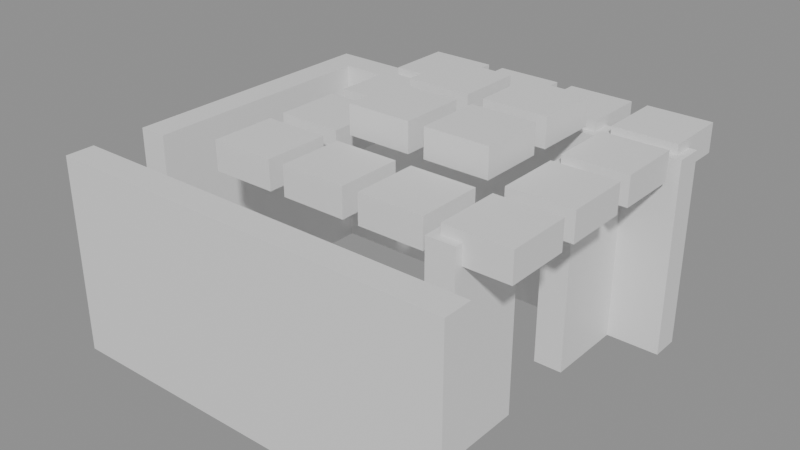 # Source: building_lego.blend  (saved by Blender 5.0.119; exported with 4.5.12 LTS)
import bpy
from mathutils import Matrix  # noqa: F401  (used for matrix-valued properties, if any)

bpy.ops.wm.read_factory_settings(use_empty=True)
scene = bpy.context.scene
scene.name = 'Scene'

# ---- collections
col_01_paredes_externas = bpy.data.collections.new('01_Paredes_Externas'); scene.collection.children.link(col_01_paredes_externas)
col_04_moveis_decoracoes = bpy.data.collections.new('04_Moveis_Decoracoes'); scene.collection.children.link(col_04_moveis_decoracoes)

# ---- materials (node trees are filled in below, after node groups)
mat_mat_parede_externa = bpy.data.materials.new('Mat_Parede_Externa')
mat_mat_moveis = bpy.data.materials.new('Mat_Moveis')

# ---- material node trees
mat_mat_parede_externa.use_nodes = True; mat_mat_parede_externa.node_tree.nodes.clear()
_N = mat_mat_parede_externa.node_tree.nodes; _L = mat_mat_parede_externa.node_tree.links
n0 = _N.new('ShaderNodeBsdfPrincipled'); n0.name = 'BSDF - Pré-fundamentado'; n0.location = (-200, 100)
n1 = _N.new('ShaderNodeOutputMaterial'); n1.name = 'Saída de material'; n1.location = (200, 100)
_L.new(n0.outputs[0], n1.inputs[0])
n1.is_active_output = True
mat_mat_moveis.use_nodes = True; mat_mat_moveis.node_tree.nodes.clear()
_N = mat_mat_moveis.node_tree.nodes; _L = mat_mat_moveis.node_tree.links
n0 = _N.new('ShaderNodeBsdfPrincipled'); n0.name = 'BSDF - Pré-fundamentado'; n0.location = (-200, 100)
n1 = _N.new('ShaderNodeOutputMaterial'); n1.name = 'Saída de material'; n1.location = (200, 100)
_L.new(n0.outputs[0], n1.inputs[0])
n1.is_active_output = True

# ---- meshes
me_bloco_wood_pole_409_771_z_1 = bpy.data.meshes.new('Bloco_wood_pole_409_771_z-1')
me_bloco_wood_pole_409_771_z_1.from_pydata([(-0.5, -0.175, -1.2), (0.5, -0.175, -1.2), (0.5, 0.175, -1.2), (-0.5, 0.175, -1.2), (-0.5, -0.175, 1.2), (0.5, -0.175, 1.2), (0.5, 0.175, 1.2), (-0.5, 0.175, 1.2)], [], [(0, 1, 2, 3), (4, 7, 6, 5), (0, 4, 5, 1), (2, 6, 7, 3), (0, 3, 7, 4), (1, 5, 6, 2)])
me_bloco_wood_pole_409_771_z_1.materials.append(mat_mat_parede_externa)
me_bloco_wood_pole_409_771_z_1.update()
me_bloco_tent_wall_410_771_z_1 = bpy.data.meshes.new('Bloco_tent_wall_410_771_z-1')
me_bloco_tent_wall_410_771_z_1.from_pydata([(-0.5, -0.175, -1.2), (0.5, -0.175, -1.2), (0.5, 0.175, -1.2), (-0.5, 0.175, -1.2), (-0.5, -0.175, 1.2), (0.5, -0.175, 1.2), (0.5, 0.175, 1.2), (-0.5, 0.175, 1.2)], [], [(0, 1, 2, 3), (4, 7, 6, 5), (0, 4, 5, 1), (2, 6, 7, 3), (0, 3, 7, 4), (1, 5, 6, 2)])
me_bloco_tent_wall_410_771_z_1.materials.append(mat_mat_parede_externa)
me_bloco_tent_wall_410_771_z_1.update()
me_bloco_tent_wall_411_771_z_1 = bpy.data.meshes.new('Bloco_tent_wall_411_771_z-1')
me_bloco_tent_wall_411_771_z_1.from_pydata([(-0.5, -0.175, -1.2), (0.5, -0.175, -1.2), (0.5, 0.175, -1.2), (-0.5, 0.175, -1.2), (-0.5, -0.175, 1.2), (0.5, -0.175, 1.2), (0.5, 0.175, 1.2), (-0.5, 0.175, 1.2)], [], [(0, 1, 2, 3), (4, 7, 6, 5), (0, 4, 5, 1), (2, 6, 7, 3), (0, 3, 7, 4), (1, 5, 6, 2)])
me_bloco_tent_wall_411_771_z_1.materials.append(mat_mat_parede_externa)
me_bloco_tent_wall_411_771_z_1.update()
me_bloco_tent_wall_412_771_z_1 = bpy.data.meshes.new('Bloco_tent_wall_412_771_z-1')
me_bloco_tent_wall_412_771_z_1.from_pydata([(-0.5, -0.175, -1.2), (0.5, -0.175, -1.2), (0.5, 0.175, -1.2), (-0.5, 0.175, -1.2), (-0.5, -0.175, 1.2), (0.5, -0.175, 1.2), (0.5, 0.175, 1.2), (-0.5, 0.175, 1.2)], [], [(0, 1, 2, 3), (4, 7, 6, 5), (0, 4, 5, 1), (2, 6, 7, 3), (0, 3, 7, 4), (1, 5, 6, 2)])
me_bloco_tent_wall_412_771_z_1.materials.append(mat_mat_parede_externa)
me_bloco_tent_wall_412_771_z_1.update()
me_bloco_tent_wall_413_771_z_1 = bpy.data.meshes.new('Bloco_tent_wall_413_771_z-1')
me_bloco_tent_wall_413_771_z_1.from_pydata([(-0.5, -0.175, -1.2), (0.5, -0.175, -1.2), (0.5, 0.175, -1.2), (-0.5, 0.175, -1.2), (-0.5, -0.175, 1.2), (0.5, -0.175, 1.2), (0.5, 0.175, 1.2), (-0.5, 0.175, 1.2)], [], [(0, 1, 2, 3), (4, 7, 6, 5), (0, 4, 5, 1), (2, 6, 7, 3), (0, 3, 7, 4), (1, 5, 6, 2)])
me_bloco_tent_wall_413_771_z_1.materials.append(mat_mat_parede_externa)
me_bloco_tent_wall_413_771_z_1.update()
me_bloco_tent_wall_409_775_z_1 = bpy.data.meshes.new('Bloco_tent_wall_409_775_z-1')
me_bloco_tent_wall_409_775_z_1.from_pydata([(-0.5, -0.175, -1.2), (0.5, -0.175, -1.2), (0.5, 0.175, -1.2), (-0.5, 0.175, -1.2), (-0.5, -0.175, 1.2), (0.5, -0.175, 1.2), (0.5, 0.175, 1.2), (-0.5, 0.175, 1.2)], [], [(0, 1, 2, 3), (4, 7, 6, 5), (0, 4, 5, 1), (2, 6, 7, 3), (0, 3, 7, 4), (1, 5, 6, 2)])
me_bloco_tent_wall_409_775_z_1.materials.append(mat_mat_parede_externa)
me_bloco_tent_wall_409_775_z_1.update()
me_bloco_tent_wall_410_775_z_1 = bpy.data.meshes.new('Bloco_tent_wall_410_775_z-1')
me_bloco_tent_wall_410_775_z_1.from_pydata([(-0.5, -0.175, -1.2), (0.5, -0.175, -1.2), (0.5, 0.175, -1.2), (-0.5, 0.175, -1.2), (-0.5, -0.175, 1.2), (0.5, -0.175, 1.2), (0.5, 0.175, 1.2), (-0.5, 0.175, 1.2)], [], [(0, 1, 2, 3), (4, 7, 6, 5), (0, 4, 5, 1), (2, 6, 7, 3), (0, 3, 7, 4), (1, 5, 6, 2)])
me_bloco_tent_wall_410_775_z_1.materials.append(mat_mat_parede_externa)
me_bloco_tent_wall_410_775_z_1.update()
me_bloco_tent_wall_411_775_z_1 = bpy.data.meshes.new('Bloco_tent_wall_411_775_z-1')
me_bloco_tent_wall_411_775_z_1.from_pydata([(-0.5, -0.175, -1.2), (0.5, -0.175, -1.2), (0.5, 0.175, -1.2), (-0.5, 0.175, -1.2), (-0.5, -0.175, 1.2), (0.5, -0.175, 1.2), (0.5, 0.175, 1.2), (-0.5, 0.175, 1.2)], [], [(0, 1, 2, 3), (4, 7, 6, 5), (0, 4, 5, 1), (2, 6, 7, 3), (0, 3, 7, 4), (1, 5, 6, 2)])
me_bloco_tent_wall_411_775_z_1.materials.append(mat_mat_parede_externa)
me_bloco_tent_wall_411_775_z_1.update()
me_bloco_tent_wall_412_775_z_1 = bpy.data.meshes.new('Bloco_tent_wall_412_775_z-1')
me_bloco_tent_wall_412_775_z_1.from_pydata([(-0.5, -0.175, -1.2), (0.5, -0.175, -1.2), (0.5, 0.175, -1.2), (-0.5, 0.175, -1.2), (-0.5, -0.175, 1.2), (0.5, -0.175, 1.2), (0.5, 0.175, 1.2), (-0.5, 0.175, 1.2)], [], [(0, 1, 2, 3), (4, 7, 6, 5), (0, 4, 5, 1), (2, 6, 7, 3), (0, 3, 7, 4), (1, 5, 6, 2)])
me_bloco_tent_wall_412_775_z_1.materials.append(mat_mat_parede_externa)
me_bloco_tent_wall_412_775_z_1.update()
me_bloco_tent_wall_413_775_z_1 = bpy.data.meshes.new('Bloco_tent_wall_413_775_z-1')
me_bloco_tent_wall_413_775_z_1.from_pydata([(-0.5, -0.175, -1.2), (0.5, -0.175, -1.2), (0.5, 0.175, -1.2), (-0.5, 0.175, -1.2), (-0.5, -0.175, 1.2), (0.5, -0.175, 1.2), (0.5, 0.175, 1.2), (-0.5, 0.175, 1.2)], [], [(0, 1, 2, 3), (4, 7, 6, 5), (0, 4, 5, 1), (2, 6, 7, 3), (0, 3, 7, 4), (1, 5, 6, 2)])
me_bloco_tent_wall_413_775_z_1.materials.append(mat_mat_parede_externa)
me_bloco_tent_wall_413_775_z_1.update()
me_bloco_tent_wall_409_772_z_1 = bpy.data.meshes.new('Bloco_tent_wall_409_772_z-1')
me_bloco_tent_wall_409_772_z_1.from_pydata([(-0.175, -0.5, -1.2), (0.175, -0.5, -1.2), (0.175, 0.5, -1.2), (-0.175, 0.5, -1.2), (-0.175, -0.5, 1.2), (0.175, -0.5, 1.2), (0.175, 0.5, 1.2), (-0.175, 0.5, 1.2)], [], [(0, 1, 2, 3), (4, 7, 6, 5), (0, 4, 5, 1), (2, 6, 7, 3), (0, 3, 7, 4), (1, 5, 6, 2)])
me_bloco_tent_wall_409_772_z_1.materials.append(mat_mat_parede_externa)
me_bloco_tent_wall_409_772_z_1.update()
me_bloco_tent_wall_409_773_z_1 = bpy.data.meshes.new('Bloco_tent_wall_409_773_z-1')
me_bloco_tent_wall_409_773_z_1.from_pydata([(-0.175, -0.5, -1.2), (0.175, -0.5, -1.2), (0.175, 0.5, -1.2), (-0.175, 0.5, -1.2), (-0.175, -0.5, 1.2), (0.175, -0.5, 1.2), (0.175, 0.5, 1.2), (-0.175, 0.5, 1.2)], [], [(0, 1, 2, 3), (4, 7, 6, 5), (0, 4, 5, 1), (2, 6, 7, 3), (0, 3, 7, 4), (1, 5, 6, 2)])
me_bloco_tent_wall_409_773_z_1.materials.append(mat_mat_parede_externa)
me_bloco_tent_wall_409_773_z_1.update()
me_bloco_tent_wall_409_774_z_1 = bpy.data.meshes.new('Bloco_tent_wall_409_774_z-1')
me_bloco_tent_wall_409_774_z_1.from_pydata([(-0.175, -0.5, -1.2), (0.175, -0.5, -1.2), (0.175, 0.5, -1.2), (-0.175, 0.5, -1.2), (-0.175, -0.5, 1.2), (0.175, -0.5, 1.2), (0.175, 0.5, 1.2), (-0.175, 0.5, 1.2)], [], [(0, 1, 2, 3), (4, 7, 6, 5), (0, 4, 5, 1), (2, 6, 7, 3), (0, 3, 7, 4), (1, 5, 6, 2)])
me_bloco_tent_wall_409_774_z_1.materials.append(mat_mat_parede_externa)
me_bloco_tent_wall_409_774_z_1.update()
me_bloco_tent_wall_413_772_z_1 = bpy.data.meshes.new('Bloco_tent_wall_413_772_z-1')
me_bloco_tent_wall_413_772_z_1.from_pydata([(-0.175, -0.5, -1.2), (0.175, -0.5, -1.2), (0.175, 0.5, -1.2), (-0.175, 0.5, -1.2), (-0.175, -0.5, 1.2), (0.175, -0.5, 1.2), (0.175, 0.5, 1.2), (-0.175, 0.5, 1.2)], [], [(0, 1, 2, 3), (4, 7, 6, 5), (0, 4, 5, 1), (2, 6, 7, 3), (0, 3, 7, 4), (1, 5, 6, 2)])
me_bloco_tent_wall_413_772_z_1.materials.append(mat_mat_parede_externa)
me_bloco_tent_wall_413_772_z_1.update()
me_bloco_tent_wall_413_774_z_1 = bpy.data.meshes.new('Bloco_tent_wall_413_774_z-1')
me_bloco_tent_wall_413_774_z_1.from_pydata([(-0.175, -0.5, -1.2), (0.175, -0.5, -1.2), (0.175, 0.5, -1.2), (-0.175, 0.5, -1.2), (-0.175, -0.5, 1.2), (0.175, -0.5, 1.2), (0.175, 0.5, 1.2), (-0.175, 0.5, 1.2)], [], [(0, 1, 2, 3), (4, 7, 6, 5), (0, 4, 5, 1), (2, 6, 7, 3), (0, 3, 7, 4), (1, 5, 6, 2)])
me_bloco_tent_wall_413_774_z_1.materials.append(mat_mat_parede_externa)
me_bloco_tent_wall_413_774_z_1.update()
me_movel_tent_roof_410_772_z17 = bpy.data.meshes.new('Movel_tent_roof_410_772_z17')
me_movel_tent_roof_410_772_z17.from_pydata([(-0.4, -0.4, -0.18), (0.4, -0.4, -0.18), (0.4, 0.4, -0.18), (-0.4, 0.4, -0.18), (-0.4, -0.4, 0.18), (0.4, -0.4, 0.18), (0.4, 0.4, 0.18), (-0.4, 0.4, 0.18)], [], [(0, 1, 2, 3), (4, 7, 6, 5), (0, 4, 5, 1), (2, 6, 7, 3), (0, 3, 7, 4), (1, 5, 6, 2)])
me_movel_tent_roof_410_772_z17.materials.append(mat_mat_moveis)
me_movel_tent_roof_410_772_z17.update()
me_movel_tent_roof_411_772_z17 = bpy.data.meshes.new('Movel_tent_roof_411_772_z17')
me_movel_tent_roof_411_772_z17.from_pydata([(-0.4, -0.4, -0.18), (0.4, -0.4, -0.18), (0.4, 0.4, -0.18), (-0.4, 0.4, -0.18), (-0.4, -0.4, 0.18), (0.4, -0.4, 0.18), (0.4, 0.4, 0.18), (-0.4, 0.4, 0.18)], [], [(0, 1, 2, 3), (4, 7, 6, 5), (0, 4, 5, 1), (2, 6, 7, 3), (0, 3, 7, 4), (1, 5, 6, 2)])
me_movel_tent_roof_411_772_z17.materials.append(mat_mat_moveis)
me_movel_tent_roof_411_772_z17.update()
me_movel_tent_roof_412_772_z17 = bpy.data.meshes.new('Movel_tent_roof_412_772_z17')
me_movel_tent_roof_412_772_z17.from_pydata([(-0.4, -0.4, -0.18), (0.4, -0.4, -0.18), (0.4, 0.4, -0.18), (-0.4, 0.4, -0.18), (-0.4, -0.4, 0.18), (0.4, -0.4, 0.18), (0.4, 0.4, 0.18), (-0.4, 0.4, 0.18)], [], [(0, 1, 2, 3), (4, 7, 6, 5), (0, 4, 5, 1), (2, 6, 7, 3), (0, 3, 7, 4), (1, 5, 6, 2)])
me_movel_tent_roof_412_772_z17.materials.append(mat_mat_moveis)
me_movel_tent_roof_412_772_z17.update()
me_movel_tent_roof_413_772_z17 = bpy.data.meshes.new('Movel_tent_roof_413_772_z17')
me_movel_tent_roof_413_772_z17.from_pydata([(-0.4, -0.4, -0.18), (0.4, -0.4, -0.18), (0.4, 0.4, -0.18), (-0.4, 0.4, -0.18), (-0.4, -0.4, 0.18), (0.4, -0.4, 0.18), (0.4, 0.4, 0.18), (-0.4, 0.4, 0.18)], [], [(0, 1, 2, 3), (4, 7, 6, 5), (0, 4, 5, 1), (2, 6, 7, 3), (0, 3, 7, 4), (1, 5, 6, 2)])
me_movel_tent_roof_413_772_z17.materials.append(mat_mat_moveis)
me_movel_tent_roof_413_772_z17.update()
me_movel_tent_roof_410_773_z17 = bpy.data.meshes.new('Movel_tent_roof_410_773_z17')
me_movel_tent_roof_410_773_z17.from_pydata([(-0.4, -0.4, -0.18), (0.4, -0.4, -0.18), (0.4, 0.4, -0.18), (-0.4, 0.4, -0.18), (-0.4, -0.4, 0.18), (0.4, -0.4, 0.18), (0.4, 0.4, 0.18), (-0.4, 0.4, 0.18)], [], [(0, 1, 2, 3), (4, 7, 6, 5), (0, 4, 5, 1), (2, 6, 7, 3), (0, 3, 7, 4), (1, 5, 6, 2)])
me_movel_tent_roof_410_773_z17.materials.append(mat_mat_moveis)
me_movel_tent_roof_410_773_z17.update()
me_movel_tent_roof_411_773_z20 = bpy.data.meshes.new('Movel_tent_roof_411_773_z20')
me_movel_tent_roof_411_773_z20.from_pydata([(-0.4, -0.4, -0.18), (0.4, -0.4, -0.18), (0.4, 0.4, -0.18), (-0.4, 0.4, -0.18), (-0.4, -0.4, 0.18), (0.4, -0.4, 0.18), (0.4, 0.4, 0.18), (-0.4, 0.4, 0.18)], [], [(0, 1, 2, 3), (4, 7, 6, 5), (0, 4, 5, 1), (2, 6, 7, 3), (0, 3, 7, 4), (1, 5, 6, 2)])
me_movel_tent_roof_411_773_z20.materials.append(mat_mat_moveis)
me_movel_tent_roof_411_773_z20.update()
me_movel_tent_roof_412_773_z20 = bpy.data.meshes.new('Movel_tent_roof_412_773_z20')
me_movel_tent_roof_412_773_z20.from_pydata([(-0.4, -0.4, -0.18), (0.4, -0.4, -0.18), (0.4, 0.4, -0.18), (-0.4, 0.4, -0.18), (-0.4, -0.4, 0.18), (0.4, -0.4, 0.18), (0.4, 0.4, 0.18), (-0.4, 0.4, 0.18)], [], [(0, 1, 2, 3), (4, 7, 6, 5), (0, 4, 5, 1), (2, 6, 7, 3), (0, 3, 7, 4), (1, 5, 6, 2)])
me_movel_tent_roof_412_773_z20.materials.append(mat_mat_moveis)
me_movel_tent_roof_412_773_z20.update()
me_movel_tent_roof_413_773_z17 = bpy.data.meshes.new('Movel_tent_roof_413_773_z17')
me_movel_tent_roof_413_773_z17.from_pydata([(-0.4, -0.4, -0.18), (0.4, -0.4, -0.18), (0.4, 0.4, -0.18), (-0.4, 0.4, -0.18), (-0.4, -0.4, 0.18), (0.4, -0.4, 0.18), (0.4, 0.4, 0.18), (-0.4, 0.4, 0.18)], [], [(0, 1, 2, 3), (4, 7, 6, 5), (0, 4, 5, 1), (2, 6, 7, 3), (0, 3, 7, 4), (1, 5, 6, 2)])
me_movel_tent_roof_413_773_z17.materials.append(mat_mat_moveis)
me_movel_tent_roof_413_773_z17.update()
me_movel_tent_roof_410_774_z17 = bpy.data.meshes.new('Movel_tent_roof_410_774_z17')
me_movel_tent_roof_410_774_z17.from_pydata([(-0.4, -0.4, -0.18), (0.4, -0.4, -0.18), (0.4, 0.4, -0.18), (-0.4, 0.4, -0.18), (-0.4, -0.4, 0.18), (0.4, -0.4, 0.18), (0.4, 0.4, 0.18), (-0.4, 0.4, 0.18)], [], [(0, 1, 2, 3), (4, 7, 6, 5), (0, 4, 5, 1), (2, 6, 7, 3), (0, 3, 7, 4), (1, 5, 6, 2)])
me_movel_tent_roof_410_774_z17.materials.append(mat_mat_moveis)
me_movel_tent_roof_410_774_z17.update()
me_movel_tent_roof_411_774_z20 = bpy.data.meshes.new('Movel_tent_roof_411_774_z20')
me_movel_tent_roof_411_774_z20.from_pydata([(-0.4, -0.4, -0.18), (0.4, -0.4, -0.18), (0.4, 0.4, -0.18), (-0.4, 0.4, -0.18), (-0.4, -0.4, 0.18), (0.4, -0.4, 0.18), (0.4, 0.4, 0.18), (-0.4, 0.4, 0.18)], [], [(0, 1, 2, 3), (4, 7, 6, 5), (0, 4, 5, 1), (2, 6, 7, 3), (0, 3, 7, 4), (1, 5, 6, 2)])
me_movel_tent_roof_411_774_z20.materials.append(mat_mat_moveis)
me_movel_tent_roof_411_774_z20.update()
me_movel_tent_roof_412_774_z20 = bpy.data.meshes.new('Movel_tent_roof_412_774_z20')
me_movel_tent_roof_412_774_z20.from_pydata([(-0.4, -0.4, -0.18), (0.4, -0.4, -0.18), (0.4, 0.4, -0.18), (-0.4, 0.4, -0.18), (-0.4, -0.4, 0.18), (0.4, -0.4, 0.18), (0.4, 0.4, 0.18), (-0.4, 0.4, 0.18)], [], [(0, 1, 2, 3), (4, 7, 6, 5), (0, 4, 5, 1), (2, 6, 7, 3), (0, 3, 7, 4), (1, 5, 6, 2)])
me_movel_tent_roof_412_774_z20.materials.append(mat_mat_moveis)
me_movel_tent_roof_412_774_z20.update()
me_movel_tent_roof_413_774_z17 = bpy.data.meshes.new('Movel_tent_roof_413_774_z17')
me_movel_tent_roof_413_774_z17.from_pydata([(-0.4, -0.4, -0.18), (0.4, -0.4, -0.18), (0.4, 0.4, -0.18), (-0.4, 0.4, -0.18), (-0.4, -0.4, 0.18), (0.4, -0.4, 0.18), (0.4, 0.4, 0.18), (-0.4, 0.4, 0.18)], [], [(0, 1, 2, 3), (4, 7, 6, 5), (0, 4, 5, 1), (2, 6, 7, 3), (0, 3, 7, 4), (1, 5, 6, 2)])
me_movel_tent_roof_413_774_z17.materials.append(mat_mat_moveis)
me_movel_tent_roof_413_774_z17.update()
me_movel_tent_roof_410_775_z17 = bpy.data.meshes.new('Movel_tent_roof_410_775_z17')
me_movel_tent_roof_410_775_z17.from_pydata([(-0.4, -0.4, -0.18), (0.4, -0.4, -0.18), (0.4, 0.4, -0.18), (-0.4, 0.4, -0.18), (-0.4, -0.4, 0.18), (0.4, -0.4, 0.18), (0.4, 0.4, 0.18), (-0.4, 0.4, 0.18)], [], [(0, 1, 2, 3), (4, 7, 6, 5), (0, 4, 5, 1), (2, 6, 7, 3), (0, 3, 7, 4), (1, 5, 6, 2)])
me_movel_tent_roof_410_775_z17.materials.append(mat_mat_moveis)
me_movel_tent_roof_410_775_z17.update()
me_movel_tent_roof_411_775_z17 = bpy.data.meshes.new('Movel_tent_roof_411_775_z17')
me_movel_tent_roof_411_775_z17.from_pydata([(-0.4, -0.4, -0.18), (0.4, -0.4, -0.18), (0.4, 0.4, -0.18), (-0.4, 0.4, -0.18), (-0.4, -0.4, 0.18), (0.4, -0.4, 0.18), (0.4, 0.4, 0.18), (-0.4, 0.4, 0.18)], [], [(0, 1, 2, 3), (4, 7, 6, 5), (0, 4, 5, 1), (2, 6, 7, 3), (0, 3, 7, 4), (1, 5, 6, 2)])
me_movel_tent_roof_411_775_z17.materials.append(mat_mat_moveis)
me_movel_tent_roof_411_775_z17.update()
me_movel_tent_roof_412_775_z17 = bpy.data.meshes.new('Movel_tent_roof_412_775_z17')
me_movel_tent_roof_412_775_z17.from_pydata([(-0.4, -0.4, -0.18), (0.4, -0.4, -0.18), (0.4, 0.4, -0.18), (-0.4, 0.4, -0.18), (-0.4, -0.4, 0.18), (0.4, -0.4, 0.18), (0.4, 0.4, 0.18), (-0.4, 0.4, 0.18)], [], [(0, 1, 2, 3), (4, 7, 6, 5), (0, 4, 5, 1), (2, 6, 7, 3), (0, 3, 7, 4), (1, 5, 6, 2)])
me_movel_tent_roof_412_775_z17.materials.append(mat_mat_moveis)
me_movel_tent_roof_412_775_z17.update()
me_movel_tent_roof_413_775_z17 = bpy.data.meshes.new('Movel_tent_roof_413_775_z17')
me_movel_tent_roof_413_775_z17.from_pydata([(-0.4, -0.4, -0.18), (0.4, -0.4, -0.18), (0.4, 0.4, -0.18), (-0.4, 0.4, -0.18), (-0.4, -0.4, 0.18), (0.4, -0.4, 0.18), (0.4, 0.4, 0.18), (-0.4, 0.4, 0.18)], [], [(0, 1, 2, 3), (4, 7, 6, 5), (0, 4, 5, 1), (2, 6, 7, 3), (0, 3, 7, 4), (1, 5, 6, 2)])
me_movel_tent_roof_413_775_z17.materials.append(mat_mat_moveis)
me_movel_tent_roof_413_775_z17.update()

# ---- objects
ob_parede_externa_norte_y771_x409_413 = bpy.data.objects.new('Parede_Externa_Norte_Y771_X409_413', None)
ob_bloco_wood_pole_409_771_z_1 = bpy.data.objects.new('Bloco_wood_pole_409_771_z-1', me_bloco_wood_pole_409_771_z_1)
ob_bloco_tent_wall_410_771_z_1 = bpy.data.objects.new('Bloco_tent_wall_410_771_z-1', me_bloco_tent_wall_410_771_z_1)
ob_bloco_tent_wall_411_771_z_1 = bpy.data.objects.new('Bloco_tent_wall_411_771_z-1', me_bloco_tent_wall_411_771_z_1)
ob_bloco_tent_wall_412_771_z_1 = bpy.data.objects.new('Bloco_tent_wall_412_771_z-1', me_bloco_tent_wall_412_771_z_1)
ob_bloco_tent_wall_413_771_z_1 = bpy.data.objects.new('Bloco_tent_wall_413_771_z-1', me_bloco_tent_wall_413_771_z_1)
ob_parede_externa_sul_y775_x409_413 = bpy.data.objects.new('Parede_Externa_Sul_Y775_X409_413', None)
ob_bloco_tent_wall_409_775_z_1 = bpy.data.objects.new('Bloco_tent_wall_409_775_z-1', me_bloco_tent_wall_409_775_z_1)
ob_bloco_tent_wall_410_775_z_1 = bpy.data.objects.new('Bloco_tent_wall_410_775_z-1', me_bloco_tent_wall_410_775_z_1)
ob_bloco_tent_wall_411_775_z_1 = bpy.data.objects.new('Bloco_tent_wall_411_775_z-1', me_bloco_tent_wall_411_775_z_1)
ob_bloco_tent_wall_412_775_z_1 = bpy.data.objects.new('Bloco_tent_wall_412_775_z-1', me_bloco_tent_wall_412_775_z_1)
ob_bloco_tent_wall_413_775_z_1 = bpy.data.objects.new('Bloco_tent_wall_413_775_z-1', me_bloco_tent_wall_413_775_z_1)
ob_parede_externa_oeste_x409_y772_774 = bpy.data.objects.new('Parede_Externa_Oeste_X409_Y772_774', None)
ob_bloco_tent_wall_409_772_z_1 = bpy.data.objects.new('Bloco_tent_wall_409_772_z-1', me_bloco_tent_wall_409_772_z_1)
ob_bloco_tent_wall_409_773_z_1 = bpy.data.objects.new('Bloco_tent_wall_409_773_z-1', me_bloco_tent_wall_409_773_z_1)
ob_bloco_tent_wall_409_774_z_1 = bpy.data.objects.new('Bloco_tent_wall_409_774_z-1', me_bloco_tent_wall_409_774_z_1)
ob_parede_externa_leste_x413_y772_774 = bpy.data.objects.new('Parede_Externa_Leste_X413_Y772_774', None)
ob_bloco_tent_wall_413_772_z_1 = bpy.data.objects.new('Bloco_tent_wall_413_772_z-1', me_bloco_tent_wall_413_772_z_1)
ob_bloco_tent_wall_413_774_z_1 = bpy.data.objects.new('Bloco_tent_wall_413_774_z-1', me_bloco_tent_wall_413_774_z_1)
ob_moveis_decoracoes = bpy.data.objects.new('Moveis_Decoracoes', None)
ob_movel_tent_roof_410_772_z17 = bpy.data.objects.new('Movel_tent_roof_410_772_z17', me_movel_tent_roof_410_772_z17)
ob_movel_tent_roof_411_772_z17 = bpy.data.objects.new('Movel_tent_roof_411_772_z17', me_movel_tent_roof_411_772_z17)
ob_movel_tent_roof_412_772_z17 = bpy.data.objects.new('Movel_tent_roof_412_772_z17', me_movel_tent_roof_412_772_z17)
ob_movel_tent_roof_413_772_z17 = bpy.data.objects.new('Movel_tent_roof_413_772_z17', me_movel_tent_roof_413_772_z17)
ob_movel_tent_roof_410_773_z17 = bpy.data.objects.new('Movel_tent_roof_410_773_z17', me_movel_tent_roof_410_773_z17)
ob_movel_tent_roof_411_773_z20 = bpy.data.objects.new('Movel_tent_roof_411_773_z20', me_movel_tent_roof_411_773_z20)
ob_movel_tent_roof_412_773_z20 = bpy.data.objects.new('Movel_tent_roof_412_773_z20', me_movel_tent_roof_412_773_z20)
ob_movel_tent_roof_413_773_z17 = bpy.data.objects.new('Movel_tent_roof_413_773_z17', me_movel_tent_roof_413_773_z17)
ob_movel_tent_roof_410_774_z17 = bpy.data.objects.new('Movel_tent_roof_410_774_z17', me_movel_tent_roof_410_774_z17)
ob_movel_tent_roof_411_774_z20 = bpy.data.objects.new('Movel_tent_roof_411_774_z20', me_movel_tent_roof_411_774_z20)
ob_movel_tent_roof_412_774_z20 = bpy.data.objects.new('Movel_tent_roof_412_774_z20', me_movel_tent_roof_412_774_z20)
ob_movel_tent_roof_413_774_z17 = bpy.data.objects.new('Movel_tent_roof_413_774_z17', me_movel_tent_roof_413_774_z17)
ob_movel_tent_roof_410_775_z17 = bpy.data.objects.new('Movel_tent_roof_410_775_z17', me_movel_tent_roof_410_775_z17)
ob_movel_tent_roof_411_775_z17 = bpy.data.objects.new('Movel_tent_roof_411_775_z17', me_movel_tent_roof_411_775_z17)
ob_movel_tent_roof_412_775_z17 = bpy.data.objects.new('Movel_tent_roof_412_775_z17', me_movel_tent_roof_412_775_z17)
ob_movel_tent_roof_413_775_z17 = bpy.data.objects.new('Movel_tent_roof_413_775_z17', me_movel_tent_roof_413_775_z17)

# ---- transforms, parenting, visibility, modifiers, constraints
ob_parede_externa_norte_y771_x409_413.location = (0.0, -2.0, 0.0)
ob_parede_externa_norte_y771_x409_413.empty_display_type = 'CUBE'
ob_bloco_wood_pole_409_771_z_1.parent = ob_parede_externa_norte_y771_x409_413
ob_bloco_wood_pole_409_771_z_1.matrix_parent_inverse = Matrix(((1.0, -0.0, 0.0, -0.0), (-0.0, 1.0, -0.0, 2.0), (0.0, -0.0, 1.0, -0.0), (-0.0, 0.0, -0.0, 1.0)))
ob_bloco_wood_pole_409_771_z_1.location = (-2.0, -2.325, 1.2)
ob_bloco_tent_wall_410_771_z_1.parent = ob_parede_externa_norte_y771_x409_413
ob_bloco_tent_wall_410_771_z_1.matrix_parent_inverse = Matrix(((1.0, -0.0, 0.0, -0.0), (-0.0, 1.0, -0.0, 2.0), (0.0, -0.0, 1.0, -0.0), (-0.0, 0.0, -0.0, 1.0)))
ob_bloco_tent_wall_410_771_z_1.location = (-1.0, -2.325, 1.2)
ob_bloco_tent_wall_411_771_z_1.parent = ob_parede_externa_norte_y771_x409_413
ob_bloco_tent_wall_411_771_z_1.matrix_parent_inverse = Matrix(((1.0, -0.0, 0.0, -0.0), (-0.0, 1.0, -0.0, 2.0), (0.0, -0.0, 1.0, -0.0), (-0.0, 0.0, -0.0, 1.0)))
ob_bloco_tent_wall_411_771_z_1.location = (0.0, -2.325, 1.2)
ob_bloco_tent_wall_412_771_z_1.parent = ob_parede_externa_norte_y771_x409_413
ob_bloco_tent_wall_412_771_z_1.matrix_parent_inverse = Matrix(((1.0, -0.0, 0.0, -0.0), (-0.0, 1.0, -0.0, 2.0), (0.0, -0.0, 1.0, -0.0), (-0.0, 0.0, -0.0, 1.0)))
ob_bloco_tent_wall_412_771_z_1.location = (1.0, -2.325, 1.2)
ob_bloco_tent_wall_413_771_z_1.parent = ob_parede_externa_norte_y771_x409_413
ob_bloco_tent_wall_413_771_z_1.matrix_parent_inverse = Matrix(((1.0, -0.0, 0.0, -0.0), (-0.0, 1.0, -0.0, 2.0), (0.0, -0.0, 1.0, -0.0), (-0.0, 0.0, -0.0, 1.0)))
ob_bloco_tent_wall_413_771_z_1.location = (2.0, -2.325, 1.2)
ob_parede_externa_sul_y775_x409_413.location = (0.0, 2.0, 0.0)
ob_parede_externa_sul_y775_x409_413.empty_display_type = 'CUBE'
ob_bloco_tent_wall_409_775_z_1.parent = ob_parede_externa_sul_y775_x409_413
ob_bloco_tent_wall_409_775_z_1.matrix_parent_inverse = Matrix(((1.0, -0.0, 0.0, -0.0), (-0.0, 1.0, -0.0, -2.0), (0.0, -0.0, 1.0, -0.0), (-0.0, 0.0, -0.0, 1.0)))
ob_bloco_tent_wall_409_775_z_1.location = (-2.0, 1.675, 1.2)
ob_bloco_tent_wall_410_775_z_1.parent = ob_parede_externa_sul_y775_x409_413
ob_bloco_tent_wall_410_775_z_1.matrix_parent_inverse = Matrix(((1.0, -0.0, 0.0, -0.0), (-0.0, 1.0, -0.0, -2.0), (0.0, -0.0, 1.0, -0.0), (-0.0, 0.0, -0.0, 1.0)))
ob_bloco_tent_wall_410_775_z_1.location = (-1.0, 1.675, 1.2)
ob_bloco_tent_wall_411_775_z_1.parent = ob_parede_externa_sul_y775_x409_413
ob_bloco_tent_wall_411_775_z_1.matrix_parent_inverse = Matrix(((1.0, -0.0, 0.0, -0.0), (-0.0, 1.0, -0.0, -2.0), (0.0, -0.0, 1.0, -0.0), (-0.0, 0.0, -0.0, 1.0)))
ob_bloco_tent_wall_411_775_z_1.location = (0.0, 1.675, 1.2)
ob_bloco_tent_wall_412_775_z_1.parent = ob_parede_externa_sul_y775_x409_413
ob_bloco_tent_wall_412_775_z_1.matrix_parent_inverse = Matrix(((1.0, -0.0, 0.0, -0.0), (-0.0, 1.0, -0.0, -2.0), (0.0, -0.0, 1.0, -0.0), (-0.0, 0.0, -0.0, 1.0)))
ob_bloco_tent_wall_412_775_z_1.location = (1.0, 1.675, 1.2)
ob_bloco_tent_wall_413_775_z_1.parent = ob_parede_externa_sul_y775_x409_413
ob_bloco_tent_wall_413_775_z_1.matrix_parent_inverse = Matrix(((1.0, -0.0, 0.0, -0.0), (-0.0, 1.0, -0.0, -2.0), (0.0, -0.0, 1.0, -0.0), (-0.0, 0.0, -0.0, 1.0)))
ob_bloco_tent_wall_413_775_z_1.location = (2.0, 1.675, 1.2)
ob_parede_externa_oeste_x409_y772_774.location = (-2.0, 0.0, 0.0)
ob_parede_externa_oeste_x409_y772_774.empty_display_type = 'CUBE'
ob_bloco_tent_wall_409_772_z_1.parent = ob_parede_externa_oeste_x409_y772_774
ob_bloco_tent_wall_409_772_z_1.matrix_parent_inverse = Matrix(((1.0, -0.0, 0.0, 2.0), (-0.0, 1.0, -0.0, 0.0), (0.0, -0.0, 1.0, -0.0), (-0.0, 0.0, -0.0, 1.0)))
ob_bloco_tent_wall_409_772_z_1.location = (-2.325, -1.0, 1.2)
ob_bloco_tent_wall_409_773_z_1.parent = ob_parede_externa_oeste_x409_y772_774
ob_bloco_tent_wall_409_773_z_1.matrix_parent_inverse = Matrix(((1.0, -0.0, 0.0, 2.0), (-0.0, 1.0, -0.0, 0.0), (0.0, -0.0, 1.0, -0.0), (-0.0, 0.0, -0.0, 1.0)))
ob_bloco_tent_wall_409_773_z_1.location = (-2.325, 0.0, 1.2)
ob_bloco_tent_wall_409_774_z_1.parent = ob_parede_externa_oeste_x409_y772_774
ob_bloco_tent_wall_409_774_z_1.matrix_parent_inverse = Matrix(((1.0, -0.0, 0.0, 2.0), (-0.0, 1.0, -0.0, 0.0), (0.0, -0.0, 1.0, -0.0), (-0.0, 0.0, -0.0, 1.0)))
ob_bloco_tent_wall_409_774_z_1.location = (-2.325, 1.0, 1.2)
ob_parede_externa_leste_x413_y772_774.location = (2.0, 0.0, 0.0)
ob_parede_externa_leste_x413_y772_774.empty_display_type = 'CUBE'
ob_bloco_tent_wall_413_772_z_1.parent = ob_parede_externa_leste_x413_y772_774
ob_bloco_tent_wall_413_772_z_1.matrix_parent_inverse = Matrix(((1.0, -0.0, 0.0, -2.0), (-0.0, 1.0, -0.0, 0.0), (0.0, -0.0, 1.0, -0.0), (-0.0, 0.0, -0.0, 1.0)))
ob_bloco_tent_wall_413_772_z_1.location = (1.675, -1.0, 1.2)
ob_bloco_tent_wall_413_774_z_1.parent = ob_parede_externa_leste_x413_y772_774
ob_bloco_tent_wall_413_774_z_1.matrix_parent_inverse = Matrix(((1.0, -0.0, 0.0, -2.0), (-0.0, 1.0, -0.0, 0.0), (0.0, -0.0, 1.0, -0.0), (-0.0, 0.0, -0.0, 1.0)))
ob_bloco_tent_wall_413_774_z_1.location = (1.675, 1.0, 1.2)
ob_moveis_decoracoes.location = (0.0, 0.0, 0.0)
ob_moveis_decoracoes.empty_display_type = 'CUBE'
ob_movel_tent_roof_410_772_z17.parent = ob_moveis_decoracoes
ob_movel_tent_roof_410_772_z17.location = (-1.0, -1.0, 2.34)
ob_movel_tent_roof_411_772_z17.parent = ob_moveis_decoracoes
ob_movel_tent_roof_411_772_z17.location = (0.0, -1.0, 2.34)
ob_movel_tent_roof_412_772_z17.parent = ob_moveis_decoracoes
ob_movel_tent_roof_412_772_z17.location = (1.0, -1.0, 2.34)
ob_movel_tent_roof_413_772_z17.parent = ob_moveis_decoracoes
ob_movel_tent_roof_413_772_z17.location = (2.0, -1.0, 2.34)
ob_movel_tent_roof_410_773_z17.parent = ob_moveis_decoracoes
ob_movel_tent_roof_410_773_z17.location = (-1.0, 0.0, 2.34)
ob_movel_tent_roof_411_773_z20.parent = ob_moveis_decoracoes
ob_movel_tent_roof_411_773_z20.location = (0.0, 0.0, 2.7)
ob_movel_tent_roof_412_773_z20.parent = ob_moveis_decoracoes
ob_movel_tent_roof_412_773_z20.location = (1.0, 0.0, 2.7)
ob_movel_tent_roof_413_773_z17.parent = ob_moveis_decoracoes
ob_movel_tent_roof_413_773_z17.location = (2.0, 0.0, 2.34)
ob_movel_tent_roof_410_774_z17.parent = ob_moveis_decoracoes
ob_movel_tent_roof_410_774_z17.location = (-1.0, 1.0, 2.34)
ob_movel_tent_roof_411_774_z20.parent = ob_moveis_decoracoes
ob_movel_tent_roof_411_774_z20.location = (0.0, 1.0, 2.7)
ob_movel_tent_roof_412_774_z20.parent = ob_moveis_decoracoes
ob_movel_tent_roof_412_774_z20.location = (1.0, 1.0, 2.7)
ob_movel_tent_roof_413_774_z17.parent = ob_moveis_decoracoes
ob_movel_tent_roof_413_774_z17.location = (2.0, 1.0, 2.34)
ob_movel_tent_roof_410_775_z17.parent = ob_moveis_decoracoes
ob_movel_tent_roof_410_775_z17.location = (-1.0, 2.0, 2.34)
ob_movel_tent_roof_411_775_z17.parent = ob_moveis_decoracoes
ob_movel_tent_roof_411_775_z17.location = (0.0, 2.0, 2.34)
ob_movel_tent_roof_412_775_z17.parent = ob_moveis_decoracoes
ob_movel_tent_roof_412_775_z17.location = (1.0, 2.0, 2.34)
ob_movel_tent_roof_413_775_z17.parent = ob_moveis_decoracoes
ob_movel_tent_roof_413_775_z17.location = (2.0, 2.0, 2.34)

# ---- collection membership
col_01_paredes_externas.objects.link(ob_parede_externa_norte_y771_x409_413)
col_01_paredes_externas.objects.link(ob_bloco_wood_pole_409_771_z_1)
col_01_paredes_externas.objects.link(ob_bloco_tent_wall_410_771_z_1)
col_01_paredes_externas.objects.link(ob_bloco_tent_wall_411_771_z_1)
col_01_paredes_externas.objects.link(ob_bloco_tent_wall_412_771_z_1)
col_01_paredes_externas.objects.link(ob_bloco_tent_wall_413_771_z_1)
col_01_paredes_externas.objects.link(ob_parede_externa_sul_y775_x409_413)
col_01_paredes_externas.objects.link(ob_bloco_tent_wall_409_775_z_1)
col_01_paredes_externas.objects.link(ob_bloco_tent_wall_410_775_z_1)
col_01_paredes_externas.objects.link(ob_bloco_tent_wall_411_775_z_1)
col_01_paredes_externas.objects.link(ob_bloco_tent_wall_412_775_z_1)
col_01_paredes_externas.objects.link(ob_bloco_tent_wall_413_775_z_1)
col_01_paredes_externas.objects.link(ob_parede_externa_oeste_x409_y772_774)
col_01_paredes_externas.objects.link(ob_bloco_tent_wall_409_772_z_1)
col_01_paredes_externas.objects.link(ob_bloco_tent_wall_409_773_z_1)
col_01_paredes_externas.objects.link(ob_bloco_tent_wall_409_774_z_1)
col_01_paredes_externas.objects.link(ob_parede_externa_leste_x413_y772_774)
col_01_paredes_externas.objects.link(ob_bloco_tent_wall_413_772_z_1)
col_01_paredes_externas.objects.link(ob_bloco_tent_wall_413_774_z_1)
col_04_moveis_decoracoes.objects.link(ob_moveis_decoracoes)
col_04_moveis_decoracoes.objects.link(ob_movel_tent_roof_410_772_z17)
col_04_moveis_decoracoes.objects.link(ob_movel_tent_roof_411_772_z17)
col_04_moveis_decoracoes.objects.link(ob_movel_tent_roof_412_772_z17)
col_04_moveis_decoracoes.objects.link(ob_movel_tent_roof_413_772_z17)
col_04_moveis_decoracoes.objects.link(ob_movel_tent_roof_410_773_z17)
col_04_moveis_decoracoes.objects.link(ob_movel_tent_roof_411_773_z20)
col_04_moveis_decoracoes.objects.link(ob_movel_tent_roof_412_773_z20)
col_04_moveis_decoracoes.objects.link(ob_movel_tent_roof_413_773_z17)
col_04_moveis_decoracoes.objects.link(ob_movel_tent_roof_410_774_z17)
col_04_moveis_decoracoes.objects.link(ob_movel_tent_roof_411_774_z20)
col_04_moveis_decoracoes.objects.link(ob_movel_tent_roof_412_774_z20)
col_04_moveis_decoracoes.objects.link(ob_movel_tent_roof_413_774_z17)
col_04_moveis_decoracoes.objects.link(ob_movel_tent_roof_410_775_z17)
col_04_moveis_decoracoes.objects.link(ob_movel_tent_roof_411_775_z17)
col_04_moveis_decoracoes.objects.link(ob_movel_tent_roof_412_775_z17)
col_04_moveis_decoracoes.objects.link(ob_movel_tent_roof_413_775_z17)

# ---- scene / render settings (as saved in the file)
scene.frame_start = 1; scene.frame_end = 250; scene.frame_set(1)
scene.render.engine = 'BLENDER_EEVEE_NEXT'
scene.render.bake_bias = 0.0
scene.render.bake_samples = 0
scene.cycles.sampling_pattern = 'TABULATED_SOBOL'
scene.eevee.use_volume_custom_range = False
bpy.context.view_layer.update()

# ---- added for rendering (the .blend has no active camera and no usable light): camera, sun + grey world if the file has none
cam_auto = bpy.data.cameras.new('AutoCamera')
cam_auto.lens = 50.0
cam_auto.sensor_width = 36.0
cam_auto.clip_end = 1000.0
ob_auto_camera = bpy.data.objects.new('AutoCamera', cam_auto)
scene.collection.objects.link(ob_auto_camera)
ob_auto_camera.location = (7.00392, -8.4547, 7.04314)
ob_auto_camera.rotation_euler = (1.09748, -7.21219e-08, 0.694738)
scene.camera = ob_auto_camera
light_auto_sun = bpy.data.lights.new('AutoSun', 'SUN')
light_auto_sun.energy = 3.0
light_auto_sun.angle = 0.0523599
ob_auto_sun = bpy.data.objects.new('AutoSun', light_auto_sun)
scene.collection.objects.link(ob_auto_sun)
ob_auto_sun.rotation_euler = (0.872665, 0.174533, 0.523599)
if scene.world is None:
    world_auto = bpy.data.worlds.new('AutoWorld')
    world_auto.color = (0.3, 0.3, 0.3)
    scene.world = world_auto
bpy.context.view_layer.update()
